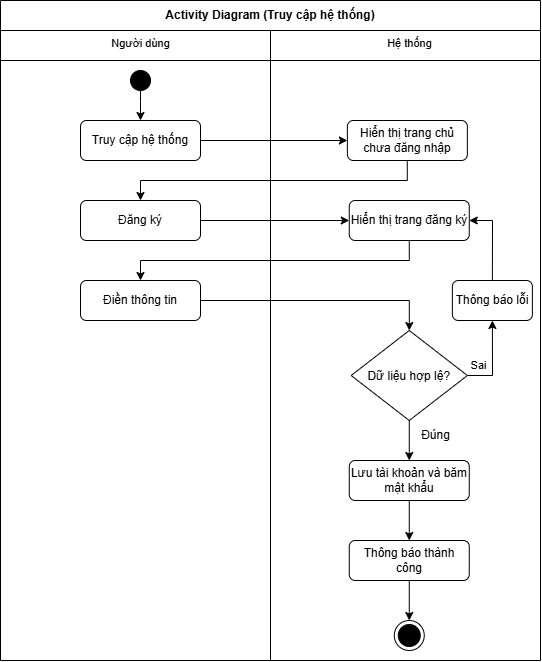

The diagram above was exported from draw.io. Its source (the exported page's mxGraphModel, read from the mxfile embedded in the PNG):
<mxGraphModel dx="1060" dy="796" grid="1" gridSize="10" guides="1" tooltips="1" connect="1" arrows="1" fold="1" page="1" pageScale="1" pageWidth="827" pageHeight="1169" math="0" shadow="0" adaptiveColors="none">
  <root>
    <mxCell id="0" />
    <mxCell id="1" parent="0" />
    <mxCell id="5MdXzKCHBm6tVJhYoBq2-1" value="Activity Diagram (&lt;span style=&quot;white-space-collapse: preserve; background-color: transparent; color: light-dark(rgb(0, 0, 0), rgb(255, 255, 255));&quot;&gt;Truy cập hệ thống)&lt;/span&gt;" style="swimlane;whiteSpace=wrap;html=1;startSize=30;" parent="1" vertex="1">
      <mxGeometry x="240" y="40" width="540" height="660" as="geometry">
        <mxRectangle x="30" y="280" width="230" height="30" as="alternateBounds" />
      </mxGeometry>
    </mxCell>
    <mxCell id="5MdXzKCHBm6tVJhYoBq2-2" value="" style="endArrow=none;html=1;" parent="5MdXzKCHBm6tVJhYoBq2-1" edge="1">
      <mxGeometry width="50" height="50" relative="1" as="geometry">
        <mxPoint y="60" as="sourcePoint" />
        <mxPoint x="540" y="60" as="targetPoint" />
      </mxGeometry>
    </mxCell>
    <mxCell id="5MdXzKCHBm6tVJhYoBq2-3" style="edgeStyle=orthogonalEdgeStyle;orthogonalLoop=1;jettySize=auto;html=1;exitX=0.5;exitY=1;exitDx=0;exitDy=0;" parent="5MdXzKCHBm6tVJhYoBq2-1" target="5MdXzKCHBm6tVJhYoBq2-6" edge="1">
      <mxGeometry relative="1" as="geometry">
        <mxPoint x="140.00000000000045" y="89.99999999999977" as="sourcePoint" />
      </mxGeometry>
    </mxCell>
    <mxCell id="5MdXzKCHBm6tVJhYoBq2-4" value="" style="ellipse;fillColor=strokeColor;html=1;" parent="5MdXzKCHBm6tVJhYoBq2-1" vertex="1">
      <mxGeometry x="130" y="70" width="20" height="20" as="geometry" />
    </mxCell>
    <mxCell id="5MdXzKCHBm6tVJhYoBq2-6" value="Truy cập hệ thống" style="rounded=1;whiteSpace=wrap;html=1;" parent="5MdXzKCHBm6tVJhYoBq2-1" vertex="1">
      <mxGeometry x="80" y="120" width="120" height="40" as="geometry" />
    </mxCell>
    <mxCell id="5MdXzKCHBm6tVJhYoBq2-7" value="Người dùng" style="text;html=1;align=center;verticalAlign=middle;resizable=0;points=[];autosize=1;strokeColor=none;fillColor=none;fontFamily=Helvetica;fontSource=https%3A%2F%2Ffonts.googleapis.com%2Fcss%3Ffamily%3DArchitects%2BDaughter;fontSize=11;fontColor=default;labelBackgroundColor=default;" parent="5MdXzKCHBm6tVJhYoBq2-1" vertex="1">
      <mxGeometry x="100" y="28" width="80" height="30" as="geometry" />
    </mxCell>
    <mxCell id="5MdXzKCHBm6tVJhYoBq2-8" value="Hệ thống" style="text;html=1;align=center;verticalAlign=middle;resizable=0;points=[];autosize=1;strokeColor=none;fillColor=none;fontFamily=Helvetica;fontSource=https%3A%2F%2Ffonts.googleapis.com%2Fcss%3Ffamily%3DArchitects%2BDaughter;fontSize=11;fontColor=default;labelBackgroundColor=default;" parent="5MdXzKCHBm6tVJhYoBq2-1" vertex="1">
      <mxGeometry x="373.76" y="28" width="70" height="30" as="geometry" />
    </mxCell>
    <mxCell id="mpAeEx-3Ik0pMg5J88mQ-2" style="edgeStyle=orthogonalEdgeStyle;rounded=0;hachureGap=4;orthogonalLoop=1;jettySize=auto;html=1;exitX=1;exitY=0.5;exitDx=0;exitDy=0;entryX=0;entryY=0.5;entryDx=0;entryDy=0;fontFamily=Architects Daughter;fontSource=https%3A%2F%2Ffonts.googleapis.com%2Fcss%3Ffamily%3DArchitects%2BDaughter;" edge="1" parent="5MdXzKCHBm6tVJhYoBq2-1" source="5MdXzKCHBm6tVJhYoBq2-9" target="5MdXzKCHBm6tVJhYoBq2-12">
      <mxGeometry relative="1" as="geometry" />
    </mxCell>
    <mxCell id="5MdXzKCHBm6tVJhYoBq2-9" value="Đăng ký" style="rounded=1;whiteSpace=wrap;html=1;" parent="5MdXzKCHBm6tVJhYoBq2-1" vertex="1">
      <mxGeometry x="80" y="200" width="120" height="40" as="geometry" />
    </mxCell>
    <mxCell id="mpAeEx-3Ik0pMg5J88mQ-3" style="edgeStyle=orthogonalEdgeStyle;shape=connector;rounded=0;hachureGap=4;orthogonalLoop=1;jettySize=auto;html=1;exitX=0.5;exitY=1;exitDx=0;exitDy=0;strokeColor=default;align=center;verticalAlign=middle;fontFamily=Architects Daughter;fontSource=https%3A%2F%2Ffonts.googleapis.com%2Fcss%3Ffamily%3DArchitects%2BDaughter;fontSize=11;fontColor=default;labelBackgroundColor=default;endArrow=classic;" edge="1" parent="5MdXzKCHBm6tVJhYoBq2-1" source="5MdXzKCHBm6tVJhYoBq2-12" target="5MdXzKCHBm6tVJhYoBq2-13">
      <mxGeometry relative="1" as="geometry">
        <Array as="points">
          <mxPoint x="409" y="260" />
          <mxPoint x="140" y="260" />
        </Array>
      </mxGeometry>
    </mxCell>
    <mxCell id="5MdXzKCHBm6tVJhYoBq2-12" value="Hiển thị trang đăng ký" style="rounded=1;whiteSpace=wrap;html=1;" parent="5MdXzKCHBm6tVJhYoBq2-1" vertex="1">
      <mxGeometry x="348.76" y="200" width="120" height="40" as="geometry" />
    </mxCell>
    <mxCell id="5MdXzKCHBm6tVJhYoBq2-13" value="Điền thông tin" style="rounded=1;whiteSpace=wrap;html=1;" parent="5MdXzKCHBm6tVJhYoBq2-1" vertex="1">
      <mxGeometry x="80" y="280" width="120" height="40" as="geometry" />
    </mxCell>
    <mxCell id="mpAeEx-3Ik0pMg5J88mQ-4" style="edgeStyle=orthogonalEdgeStyle;shape=connector;curved=0;rounded=0;orthogonalLoop=1;jettySize=auto;html=1;exitX=1;exitY=0.5;exitDx=0;exitDy=0;entryX=0.5;entryY=1;entryDx=0;entryDy=0;strokeColor=default;align=center;verticalAlign=middle;fontFamily=Helvetica;fontSize=11;fontColor=default;labelBackgroundColor=default;startArrow=none;startFill=0;endArrow=classic;" edge="1" parent="5MdXzKCHBm6tVJhYoBq2-1" source="5MdXzKCHBm6tVJhYoBq2-16" target="5MdXzKCHBm6tVJhYoBq2-35">
      <mxGeometry relative="1" as="geometry" />
    </mxCell>
    <mxCell id="5MdXzKCHBm6tVJhYoBq2-16" value="Dữ liệu hợp lệ?" style="rhombus;" parent="5MdXzKCHBm6tVJhYoBq2-1" vertex="1">
      <mxGeometry x="350.63" y="330" width="116.25" height="90" as="geometry" />
    </mxCell>
    <mxCell id="5MdXzKCHBm6tVJhYoBq2-17" style="orthogonalLoop=1;jettySize=auto;html=1;edgeStyle=orthogonalEdgeStyle;startArrow=none;startFill=0;rounded=0;curved=0;" parent="5MdXzKCHBm6tVJhYoBq2-1" source="5MdXzKCHBm6tVJhYoBq2-13" target="5MdXzKCHBm6tVJhYoBq2-16" edge="1">
      <mxGeometry relative="1" as="geometry">
        <mxPoint x="210" y="530" as="sourcePoint" />
        <mxPoint x="381" y="530" as="targetPoint" />
        <Array as="points" />
      </mxGeometry>
    </mxCell>
    <mxCell id="5MdXzKCHBm6tVJhYoBq2-34" value="Đúng" style="text;html=1;align=center;verticalAlign=middle;resizable=0;points=[];autosize=1;strokeColor=none;fillColor=none;" parent="5MdXzKCHBm6tVJhYoBq2-1" vertex="1">
      <mxGeometry x="410" y="420" width="50" height="30" as="geometry" />
    </mxCell>
    <mxCell id="mpAeEx-3Ik0pMg5J88mQ-5" style="edgeStyle=orthogonalEdgeStyle;shape=connector;curved=0;rounded=0;orthogonalLoop=1;jettySize=auto;html=1;exitX=0.5;exitY=0;exitDx=0;exitDy=0;entryX=1;entryY=0.5;entryDx=0;entryDy=0;strokeColor=default;align=center;verticalAlign=middle;fontFamily=Helvetica;fontSize=11;fontColor=default;labelBackgroundColor=default;startArrow=none;startFill=0;endArrow=classic;" edge="1" parent="5MdXzKCHBm6tVJhYoBq2-1" source="5MdXzKCHBm6tVJhYoBq2-35" target="5MdXzKCHBm6tVJhYoBq2-12">
      <mxGeometry relative="1" as="geometry" />
    </mxCell>
    <mxCell id="5MdXzKCHBm6tVJhYoBq2-35" value="Thông báo lỗi" style="rounded=1;whiteSpace=wrap;html=1;" parent="5MdXzKCHBm6tVJhYoBq2-1" vertex="1">
      <mxGeometry x="451.88" y="280" width="80" height="40" as="geometry" />
    </mxCell>
    <mxCell id="5MdXzKCHBm6tVJhYoBq2-38" value="Sai" style="text;html=1;align=center;verticalAlign=middle;whiteSpace=wrap;rounded=0;fontFamily=Helvetica;fontSource=https%3A%2F%2Ffonts.googleapis.com%2Fcss%3Ffamily%3DArchitects%2BDaughter;fontSize=11;fontColor=default;labelBackgroundColor=default;" parent="5MdXzKCHBm6tVJhYoBq2-1" vertex="1">
      <mxGeometry x="466.88" y="360" width="23.12" height="10" as="geometry" />
    </mxCell>
    <mxCell id="5MdXzKCHBm6tVJhYoBq2-39" value="" style="edgeStyle=orthogonalEdgeStyle;rounded=0;orthogonalLoop=1;jettySize=auto;html=1;exitX=0.5;exitY=1;exitDx=0;exitDy=0;" parent="5MdXzKCHBm6tVJhYoBq2-1" source="5MdXzKCHBm6tVJhYoBq2-16" target="5MdXzKCHBm6tVJhYoBq2-40" edge="1">
      <mxGeometry relative="1" as="geometry">
        <mxPoint x="674.7133333333335" y="880" as="targetPoint" />
        <mxPoint x="674.88" y="820" as="sourcePoint" />
      </mxGeometry>
    </mxCell>
    <mxCell id="5MdXzKCHBm6tVJhYoBq2-40" value="&lt;p style=&quot;white-space-collapse: preserve;&quot; dir=&quot;auto&quot;&gt;Lưu tài khoản và băm mật khẩu&lt;/p&gt;" style="rounded=1;whiteSpace=wrap;html=1;" parent="5MdXzKCHBm6tVJhYoBq2-1" vertex="1">
      <mxGeometry x="348.76" y="460" width="120" height="40" as="geometry" />
    </mxCell>
    <mxCell id="mpAeEx-3Ik0pMg5J88mQ-6" style="edgeStyle=orthogonalEdgeStyle;shape=connector;curved=0;rounded=0;orthogonalLoop=1;jettySize=auto;html=1;exitX=0.5;exitY=1;exitDx=0;exitDy=0;entryX=0.5;entryY=0;entryDx=0;entryDy=0;strokeColor=default;align=center;verticalAlign=middle;fontFamily=Helvetica;fontSize=11;fontColor=default;labelBackgroundColor=default;startArrow=none;startFill=0;endArrow=classic;" edge="1" parent="5MdXzKCHBm6tVJhYoBq2-1" source="5MdXzKCHBm6tVJhYoBq2-41" target="5MdXzKCHBm6tVJhYoBq2-53">
      <mxGeometry relative="1" as="geometry" />
    </mxCell>
    <mxCell id="5MdXzKCHBm6tVJhYoBq2-41" value="Thông báo thành công" style="rounded=1;whiteSpace=wrap;html=1;" parent="5MdXzKCHBm6tVJhYoBq2-1" vertex="1">
      <mxGeometry x="348.76" y="540" width="120" height="40" as="geometry" />
    </mxCell>
    <mxCell id="5MdXzKCHBm6tVJhYoBq2-42" style="edgeStyle=orthogonalEdgeStyle;rounded=0;orthogonalLoop=1;jettySize=auto;html=1;exitX=0.5;exitY=1;exitDx=0;exitDy=0;" parent="5MdXzKCHBm6tVJhYoBq2-1" source="5MdXzKCHBm6tVJhYoBq2-40" target="5MdXzKCHBm6tVJhYoBq2-41" edge="1">
      <mxGeometry relative="1" as="geometry" />
    </mxCell>
    <mxCell id="5MdXzKCHBm6tVJhYoBq2-53" value="" style="ellipse;html=1;shape=endState;fillColor=strokeColor;" parent="5MdXzKCHBm6tVJhYoBq2-1" vertex="1">
      <mxGeometry x="393.7599999999999" y="620" width="30" height="30" as="geometry" />
    </mxCell>
    <mxCell id="5MdXzKCHBm6tVJhYoBq2-50" value="Hiển thị t&lt;span style=&quot;white-space-collapse: preserve;&quot;&gt;rang chủ chưa đăng nhập&lt;/span&gt;" style="rounded=1;whiteSpace=wrap;html=1;" parent="5MdXzKCHBm6tVJhYoBq2-1" vertex="1">
      <mxGeometry x="346.88" y="120" width="120" height="40" as="geometry" />
    </mxCell>
    <mxCell id="5MdXzKCHBm6tVJhYoBq2-49" style="edgeStyle=orthogonalEdgeStyle;rounded=0;orthogonalLoop=1;jettySize=auto;html=1;exitX=0.5;exitY=1;exitDx=0;exitDy=0;entryX=0.5;entryY=0;entryDx=0;entryDy=0;" parent="5MdXzKCHBm6tVJhYoBq2-1" target="5MdXzKCHBm6tVJhYoBq2-9" edge="1">
      <mxGeometry relative="1" as="geometry">
        <mxPoint x="406.7600000000001" y="160" as="sourcePoint" />
        <mxPoint x="139.88" y="220" as="targetPoint" />
        <Array as="points">
          <mxPoint x="407" y="180" />
          <mxPoint x="140" y="180" />
        </Array>
      </mxGeometry>
    </mxCell>
    <mxCell id="5MdXzKCHBm6tVJhYoBq2-51" style="edgeStyle=orthogonalEdgeStyle;rounded=0;orthogonalLoop=1;jettySize=auto;html=1;" parent="5MdXzKCHBm6tVJhYoBq2-1" source="5MdXzKCHBm6tVJhYoBq2-6" target="5MdXzKCHBm6tVJhYoBq2-50" edge="1">
      <mxGeometry relative="1" as="geometry" />
    </mxCell>
    <mxCell id="5MdXzKCHBm6tVJhYoBq2-48" value="" style="endArrow=none;html=1;rounded=0;align=center;verticalAlign=top;endFill=0;labelBackgroundColor=none;endSize=6;entryX=0.5;entryY=1;entryDx=0;entryDy=0;" parent="1" edge="1" target="5MdXzKCHBm6tVJhYoBq2-1">
      <mxGeometry relative="1" as="geometry">
        <mxPoint x="510" y="70" as="sourcePoint" />
        <mxPoint x="500" y="700" as="targetPoint" />
      </mxGeometry>
    </mxCell>
  </root>
</mxGraphModel>